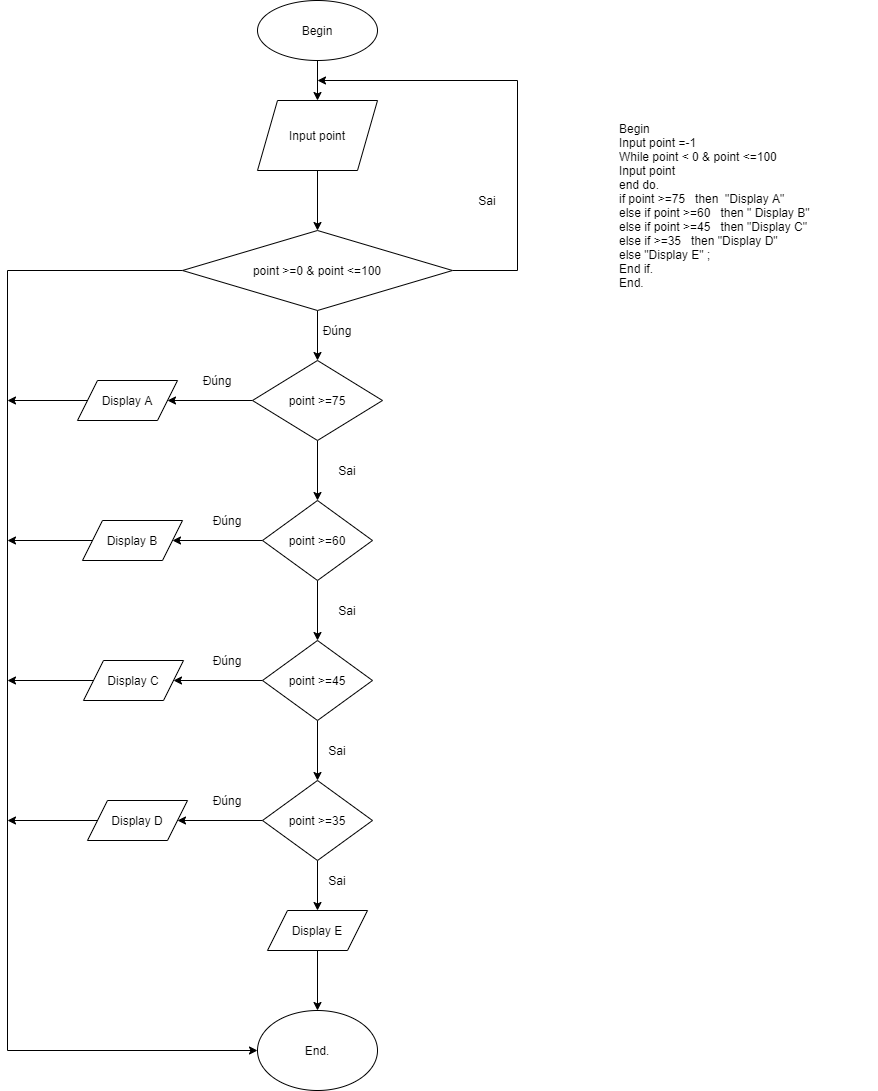

The diagram above was exported from draw.io. Its source (the exported page's mxGraphModel, read from the mxfile embedded in the PNG):
<mxGraphModel dx="1038" dy="580" grid="1" gridSize="10" guides="1" tooltips="1" connect="1" arrows="1" fold="1" page="1" pageScale="1" pageWidth="827" pageHeight="1169" math="0" shadow="0">
  <root>
    <mxCell id="0" />
    <mxCell id="1" parent="0" />
    <mxCell id="CByglS0R_xt8iEKqzUZa-2" style="edgeStyle=orthogonalEdgeStyle;rounded=0;orthogonalLoop=1;jettySize=auto;html=1;" edge="1" parent="1" source="CByglS0R_xt8iEKqzUZa-1">
      <mxGeometry relative="1" as="geometry">
        <mxPoint x="320" y="120" as="targetPoint" />
      </mxGeometry>
    </mxCell>
    <mxCell id="CByglS0R_xt8iEKqzUZa-1" value="Begin" style="ellipse;whiteSpace=wrap;html=1;" vertex="1" parent="1">
      <mxGeometry x="260" y="20" width="120" height="60" as="geometry" />
    </mxCell>
    <mxCell id="CByglS0R_xt8iEKqzUZa-11" style="edgeStyle=orthogonalEdgeStyle;rounded=0;orthogonalLoop=1;jettySize=auto;html=1;" edge="1" parent="1" source="CByglS0R_xt8iEKqzUZa-3" target="CByglS0R_xt8iEKqzUZa-4">
      <mxGeometry relative="1" as="geometry" />
    </mxCell>
    <mxCell id="CByglS0R_xt8iEKqzUZa-3" value="Input point" style="shape=parallelogram;perimeter=parallelogramPerimeter;whiteSpace=wrap;html=1;fixedSize=1;" vertex="1" parent="1">
      <mxGeometry x="260" y="120" width="120" height="70" as="geometry" />
    </mxCell>
    <mxCell id="CByglS0R_xt8iEKqzUZa-13" style="edgeStyle=orthogonalEdgeStyle;rounded=0;orthogonalLoop=1;jettySize=auto;html=1;entryX=0.5;entryY=0;entryDx=0;entryDy=0;" edge="1" parent="1" source="CByglS0R_xt8iEKqzUZa-4" target="CByglS0R_xt8iEKqzUZa-5">
      <mxGeometry relative="1" as="geometry" />
    </mxCell>
    <mxCell id="CByglS0R_xt8iEKqzUZa-24" style="edgeStyle=orthogonalEdgeStyle;rounded=0;orthogonalLoop=1;jettySize=auto;html=1;exitX=0;exitY=0.5;exitDx=0;exitDy=0;entryX=0;entryY=0.5;entryDx=0;entryDy=0;" edge="1" parent="1" source="CByglS0R_xt8iEKqzUZa-4" target="CByglS0R_xt8iEKqzUZa-39">
      <mxGeometry relative="1" as="geometry">
        <mxPoint x="185" y="1120" as="targetPoint" />
        <Array as="points">
          <mxPoint x="10" y="290" />
          <mxPoint x="10" y="1070" />
        </Array>
      </mxGeometry>
    </mxCell>
    <mxCell id="CByglS0R_xt8iEKqzUZa-29" style="edgeStyle=orthogonalEdgeStyle;rounded=0;orthogonalLoop=1;jettySize=auto;html=1;exitX=1;exitY=0.5;exitDx=0;exitDy=0;" edge="1" parent="1" source="CByglS0R_xt8iEKqzUZa-4">
      <mxGeometry relative="1" as="geometry">
        <mxPoint x="320" y="100" as="targetPoint" />
        <Array as="points">
          <mxPoint x="520" y="290" />
          <mxPoint x="520" y="100" />
        </Array>
      </mxGeometry>
    </mxCell>
    <mxCell id="CByglS0R_xt8iEKqzUZa-4" value="point &amp;gt;=0 &amp;amp; point &amp;lt;=100" style="rhombus;whiteSpace=wrap;html=1;" vertex="1" parent="1">
      <mxGeometry x="185" y="250" width="270" height="80" as="geometry" />
    </mxCell>
    <mxCell id="CByglS0R_xt8iEKqzUZa-12" style="edgeStyle=orthogonalEdgeStyle;rounded=0;orthogonalLoop=1;jettySize=auto;html=1;exitX=0;exitY=0.5;exitDx=0;exitDy=0;" edge="1" parent="1" source="CByglS0R_xt8iEKqzUZa-5">
      <mxGeometry relative="1" as="geometry">
        <mxPoint x="170" y="420" as="targetPoint" />
      </mxGeometry>
    </mxCell>
    <mxCell id="CByglS0R_xt8iEKqzUZa-14" style="edgeStyle=orthogonalEdgeStyle;rounded=0;orthogonalLoop=1;jettySize=auto;html=1;entryX=0.5;entryY=0;entryDx=0;entryDy=0;" edge="1" parent="1" source="CByglS0R_xt8iEKqzUZa-5" target="CByglS0R_xt8iEKqzUZa-6">
      <mxGeometry relative="1" as="geometry" />
    </mxCell>
    <mxCell id="CByglS0R_xt8iEKqzUZa-5" value="point &amp;gt;=75" style="rhombus;whiteSpace=wrap;html=1;" vertex="1" parent="1">
      <mxGeometry x="255" y="380" width="130" height="80" as="geometry" />
    </mxCell>
    <mxCell id="CByglS0R_xt8iEKqzUZa-15" style="edgeStyle=orthogonalEdgeStyle;rounded=0;orthogonalLoop=1;jettySize=auto;html=1;entryX=0.5;entryY=0;entryDx=0;entryDy=0;" edge="1" parent="1" source="CByglS0R_xt8iEKqzUZa-6" target="CByglS0R_xt8iEKqzUZa-7">
      <mxGeometry relative="1" as="geometry" />
    </mxCell>
    <mxCell id="CByglS0R_xt8iEKqzUZa-21" style="edgeStyle=orthogonalEdgeStyle;rounded=0;orthogonalLoop=1;jettySize=auto;html=1;entryX=1;entryY=0.5;entryDx=0;entryDy=0;" edge="1" parent="1" source="CByglS0R_xt8iEKqzUZa-6" target="CByglS0R_xt8iEKqzUZa-18">
      <mxGeometry relative="1" as="geometry" />
    </mxCell>
    <mxCell id="CByglS0R_xt8iEKqzUZa-6" value="point &amp;gt;=60" style="rhombus;whiteSpace=wrap;html=1;" vertex="1" parent="1">
      <mxGeometry x="265" y="520" width="110" height="80" as="geometry" />
    </mxCell>
    <mxCell id="CByglS0R_xt8iEKqzUZa-16" style="edgeStyle=orthogonalEdgeStyle;rounded=0;orthogonalLoop=1;jettySize=auto;html=1;entryX=0.5;entryY=0;entryDx=0;entryDy=0;" edge="1" parent="1" source="CByglS0R_xt8iEKqzUZa-7" target="CByglS0R_xt8iEKqzUZa-8">
      <mxGeometry relative="1" as="geometry" />
    </mxCell>
    <mxCell id="CByglS0R_xt8iEKqzUZa-22" style="edgeStyle=orthogonalEdgeStyle;rounded=0;orthogonalLoop=1;jettySize=auto;html=1;entryX=1;entryY=0.5;entryDx=0;entryDy=0;" edge="1" parent="1" source="CByglS0R_xt8iEKqzUZa-7" target="CByglS0R_xt8iEKqzUZa-19">
      <mxGeometry relative="1" as="geometry" />
    </mxCell>
    <mxCell id="CByglS0R_xt8iEKqzUZa-7" value="point &amp;gt;=45" style="rhombus;whiteSpace=wrap;html=1;" vertex="1" parent="1">
      <mxGeometry x="265" y="660" width="110" height="80" as="geometry" />
    </mxCell>
    <mxCell id="CByglS0R_xt8iEKqzUZa-23" style="edgeStyle=orthogonalEdgeStyle;rounded=0;orthogonalLoop=1;jettySize=auto;html=1;" edge="1" parent="1" source="CByglS0R_xt8iEKqzUZa-8" target="CByglS0R_xt8iEKqzUZa-20">
      <mxGeometry relative="1" as="geometry" />
    </mxCell>
    <mxCell id="CByglS0R_xt8iEKqzUZa-42" style="edgeStyle=orthogonalEdgeStyle;rounded=0;orthogonalLoop=1;jettySize=auto;html=1;entryX=0.5;entryY=0;entryDx=0;entryDy=0;" edge="1" parent="1" source="CByglS0R_xt8iEKqzUZa-8" target="CByglS0R_xt8iEKqzUZa-38">
      <mxGeometry relative="1" as="geometry" />
    </mxCell>
    <mxCell id="CByglS0R_xt8iEKqzUZa-8" value="point &amp;gt;=35" style="rhombus;whiteSpace=wrap;html=1;" vertex="1" parent="1">
      <mxGeometry x="265" y="800" width="110" height="80" as="geometry" />
    </mxCell>
    <mxCell id="CByglS0R_xt8iEKqzUZa-10" style="edgeStyle=orthogonalEdgeStyle;rounded=0;orthogonalLoop=1;jettySize=auto;html=1;exitX=0.5;exitY=1;exitDx=0;exitDy=0;" edge="1" parent="1" source="CByglS0R_xt8iEKqzUZa-3" target="CByglS0R_xt8iEKqzUZa-3">
      <mxGeometry relative="1" as="geometry" />
    </mxCell>
    <mxCell id="CByglS0R_xt8iEKqzUZa-28" style="edgeStyle=orthogonalEdgeStyle;rounded=0;orthogonalLoop=1;jettySize=auto;html=1;" edge="1" parent="1" source="CByglS0R_xt8iEKqzUZa-17">
      <mxGeometry relative="1" as="geometry">
        <mxPoint x="10" y="420" as="targetPoint" />
      </mxGeometry>
    </mxCell>
    <mxCell id="CByglS0R_xt8iEKqzUZa-17" value="&lt;span&gt;Display A&lt;/span&gt;" style="shape=parallelogram;perimeter=parallelogramPerimeter;whiteSpace=wrap;html=1;fixedSize=1;" vertex="1" parent="1">
      <mxGeometry x="80" y="400" width="100" height="40" as="geometry" />
    </mxCell>
    <mxCell id="CByglS0R_xt8iEKqzUZa-27" style="edgeStyle=orthogonalEdgeStyle;rounded=0;orthogonalLoop=1;jettySize=auto;html=1;" edge="1" parent="1" source="CByglS0R_xt8iEKqzUZa-18">
      <mxGeometry relative="1" as="geometry">
        <mxPoint x="10" y="560" as="targetPoint" />
      </mxGeometry>
    </mxCell>
    <mxCell id="CByglS0R_xt8iEKqzUZa-18" value="&lt;span&gt;Display B&lt;/span&gt;" style="shape=parallelogram;perimeter=parallelogramPerimeter;whiteSpace=wrap;html=1;fixedSize=1;" vertex="1" parent="1">
      <mxGeometry x="85" y="540" width="100" height="40" as="geometry" />
    </mxCell>
    <mxCell id="CByglS0R_xt8iEKqzUZa-26" style="edgeStyle=orthogonalEdgeStyle;rounded=0;orthogonalLoop=1;jettySize=auto;html=1;" edge="1" parent="1" source="CByglS0R_xt8iEKqzUZa-19">
      <mxGeometry relative="1" as="geometry">
        <mxPoint x="10" y="700" as="targetPoint" />
      </mxGeometry>
    </mxCell>
    <mxCell id="CByglS0R_xt8iEKqzUZa-19" value="&lt;span&gt;Display C&lt;/span&gt;" style="shape=parallelogram;perimeter=parallelogramPerimeter;whiteSpace=wrap;html=1;fixedSize=1;" vertex="1" parent="1">
      <mxGeometry x="86" y="680" width="100" height="40" as="geometry" />
    </mxCell>
    <mxCell id="CByglS0R_xt8iEKqzUZa-25" style="edgeStyle=orthogonalEdgeStyle;rounded=0;orthogonalLoop=1;jettySize=auto;html=1;" edge="1" parent="1" source="CByglS0R_xt8iEKqzUZa-20">
      <mxGeometry relative="1" as="geometry">
        <mxPoint x="10" y="840" as="targetPoint" />
      </mxGeometry>
    </mxCell>
    <mxCell id="CByglS0R_xt8iEKqzUZa-20" value="&lt;span&gt;Display D&lt;/span&gt;" style="shape=parallelogram;perimeter=parallelogramPerimeter;whiteSpace=wrap;html=1;fixedSize=1;" vertex="1" parent="1">
      <mxGeometry x="90" y="820" width="100" height="40" as="geometry" />
    </mxCell>
    <mxCell id="CByglS0R_xt8iEKqzUZa-30" value="Đúng" style="text;html=1;strokeColor=none;fillColor=none;align=center;verticalAlign=middle;whiteSpace=wrap;rounded=0;" vertex="1" parent="1">
      <mxGeometry x="320" y="340" width="40" height="20" as="geometry" />
    </mxCell>
    <mxCell id="CByglS0R_xt8iEKqzUZa-34" value="Đúng" style="text;html=1;strokeColor=none;fillColor=none;align=center;verticalAlign=middle;whiteSpace=wrap;rounded=0;" vertex="1" parent="1">
      <mxGeometry x="200" y="390" width="40" height="20" as="geometry" />
    </mxCell>
    <mxCell id="CByglS0R_xt8iEKqzUZa-35" value="Đúng" style="text;html=1;strokeColor=none;fillColor=none;align=center;verticalAlign=middle;whiteSpace=wrap;rounded=0;" vertex="1" parent="1">
      <mxGeometry x="210" y="530" width="40" height="20" as="geometry" />
    </mxCell>
    <mxCell id="CByglS0R_xt8iEKqzUZa-36" value="Đúng" style="text;html=1;strokeColor=none;fillColor=none;align=center;verticalAlign=middle;whiteSpace=wrap;rounded=0;" vertex="1" parent="1">
      <mxGeometry x="210" y="670" width="40" height="20" as="geometry" />
    </mxCell>
    <mxCell id="CByglS0R_xt8iEKqzUZa-37" value="Đúng" style="text;html=1;strokeColor=none;fillColor=none;align=center;verticalAlign=middle;whiteSpace=wrap;rounded=0;" vertex="1" parent="1">
      <mxGeometry x="210" y="810" width="40" height="20" as="geometry" />
    </mxCell>
    <mxCell id="CByglS0R_xt8iEKqzUZa-43" style="edgeStyle=orthogonalEdgeStyle;rounded=0;orthogonalLoop=1;jettySize=auto;html=1;entryX=0.5;entryY=0;entryDx=0;entryDy=0;" edge="1" parent="1" source="CByglS0R_xt8iEKqzUZa-38" target="CByglS0R_xt8iEKqzUZa-39">
      <mxGeometry relative="1" as="geometry" />
    </mxCell>
    <mxCell id="CByglS0R_xt8iEKqzUZa-38" value="Display E" style="shape=parallelogram;perimeter=parallelogramPerimeter;whiteSpace=wrap;html=1;fixedSize=1;" vertex="1" parent="1">
      <mxGeometry x="270" y="930" width="100" height="40" as="geometry" />
    </mxCell>
    <mxCell id="CByglS0R_xt8iEKqzUZa-39" value="End." style="ellipse;whiteSpace=wrap;html=1;" vertex="1" parent="1">
      <mxGeometry x="260" y="1030" width="120" height="80" as="geometry" />
    </mxCell>
    <mxCell id="CByglS0R_xt8iEKqzUZa-44" value="Sai" style="text;html=1;strokeColor=none;fillColor=none;align=center;verticalAlign=middle;whiteSpace=wrap;rounded=0;" vertex="1" parent="1">
      <mxGeometry x="470" y="210" width="40" height="20" as="geometry" />
    </mxCell>
    <mxCell id="CByglS0R_xt8iEKqzUZa-46" value="Begin&lt;br&gt;Input point =-1&lt;br&gt;While point &amp;lt; 0 &amp;amp; point &amp;lt;=100&lt;br&gt;Input point&lt;br&gt;end do.&lt;br&gt;if point &amp;gt;=75&amp;nbsp; &amp;nbsp;then&amp;nbsp; &quot;Display A&quot;&lt;br&gt;else if point &amp;gt;=60&amp;nbsp; &amp;nbsp;then &quot; Display B&quot;&lt;br&gt;else if point &amp;gt;=45&amp;nbsp; &amp;nbsp;then &quot;Display C&quot;&lt;br&gt;else if &amp;gt;=35&amp;nbsp; &amp;nbsp;then &quot;Display D&quot;&amp;nbsp;&lt;br&gt;else &quot;Display E&quot; ;&lt;br&gt;End if.&lt;br&gt;End." style="text;html=1;strokeColor=none;fillColor=none;align=left;verticalAlign=middle;whiteSpace=wrap;rounded=0;" vertex="1" parent="1">
      <mxGeometry x="620" y="20" width="260" height="410" as="geometry" />
    </mxCell>
    <mxCell id="CByglS0R_xt8iEKqzUZa-48" value="Sai" style="text;html=1;strokeColor=none;fillColor=none;align=center;verticalAlign=middle;whiteSpace=wrap;rounded=0;" vertex="1" parent="1">
      <mxGeometry x="330" y="470" width="40" height="40" as="geometry" />
    </mxCell>
    <mxCell id="CByglS0R_xt8iEKqzUZa-49" value="Sai" style="text;html=1;strokeColor=none;fillColor=none;align=center;verticalAlign=middle;whiteSpace=wrap;rounded=0;" vertex="1" parent="1">
      <mxGeometry x="330" y="620" width="40" height="20" as="geometry" />
    </mxCell>
    <mxCell id="CByglS0R_xt8iEKqzUZa-50" value="Sai" style="text;html=1;strokeColor=none;fillColor=none;align=center;verticalAlign=middle;whiteSpace=wrap;rounded=0;" vertex="1" parent="1">
      <mxGeometry x="320" y="760" width="40" height="20" as="geometry" />
    </mxCell>
    <mxCell id="CByglS0R_xt8iEKqzUZa-51" value="Sai" style="text;html=1;strokeColor=none;fillColor=none;align=center;verticalAlign=middle;whiteSpace=wrap;rounded=0;" vertex="1" parent="1">
      <mxGeometry x="320" y="890" width="40" height="20" as="geometry" />
    </mxCell>
  </root>
</mxGraphModel>